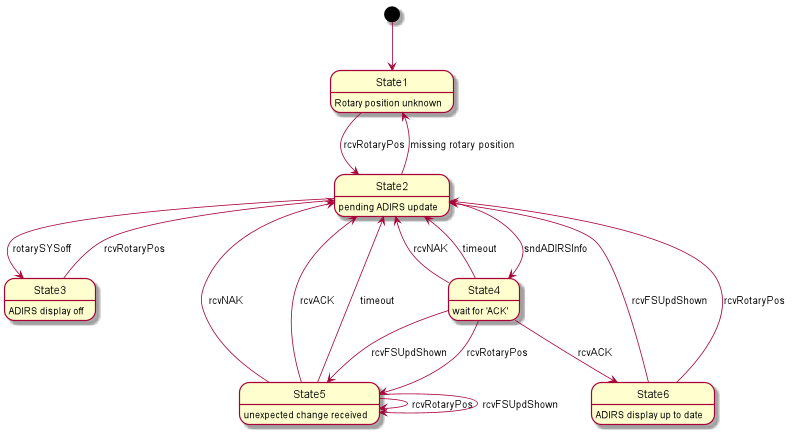

The diagram above was rendered by PlantUML. Its source (embedded in the PNG):
@startuml
scale 800*600
hide empty description
[*] --> State1
State1 : Rotary position unknown
State1 --> State2 : rcvRotaryPos
State2 : pending ADIRS update
State2 --> State1 : missing rotary position
State2 --> State3 : rotarySYSoff
State3 : ADIRS display off
State3 --> State2 : rcvRotaryPos
State2 --> State4 : sndADIRSInfo
State4 : wait for 'ACK'
State4 --> State2 : rcvNAK
State4 --> State2 : timeout
State4 --> State5 : rcvRotaryPos
State4 --> State5 : rcvFSUpdShown
State5 : unexpected change received
State5 --> State2 : rcvNAK
State5 --> State2 : rcvACK
State5 --> State2 : timeout
State5 --> State5 : rcvRotaryPos
State5 --> State5 : rcvFSUpdShown
State4 --> State6 : rcvACK
State6 : ADIRS display up to date
State6 --> State2 : rcvRotaryPos
State6 --> State2 : rcvFSUpdShown
}
@enduml